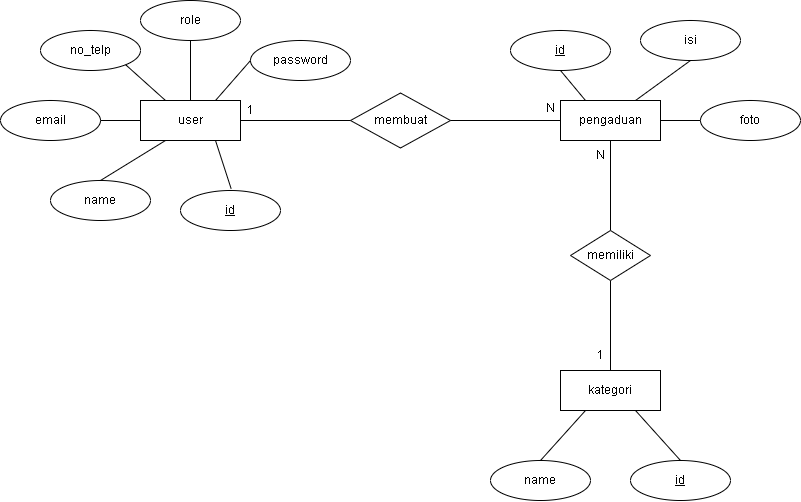

The diagram above was exported from draw.io. Its source (the exported page's mxGraphModel, read from the mxfile embedded in the PNG):
<mxGraphModel dx="925" dy="664" grid="1" gridSize="10" guides="1" tooltips="1" connect="1" arrows="1" fold="1" page="1" pageScale="1" pageWidth="850" pageHeight="1100" math="0" shadow="0">
  <root>
    <mxCell id="0" />
    <mxCell id="1" parent="0" />
    <mxCell id="rRgsFabnxgeMp42xi7Yz-1" parent="1" style="whiteSpace=wrap;html=1;align=center;" value="user" vertex="1">
      <mxGeometry height="40" width="100" x="150" y="170" as="geometry" />
    </mxCell>
    <mxCell id="rRgsFabnxgeMp42xi7Yz-2" parent="1" style="whiteSpace=wrap;html=1;align=center;" value="kategori" vertex="1">
      <mxGeometry height="40" width="100" x="570" y="440" as="geometry" />
    </mxCell>
    <mxCell id="rRgsFabnxgeMp42xi7Yz-24" edge="1" parent="1" source="rRgsFabnxgeMp42xi7Yz-3" style="edgeStyle=orthogonalEdgeStyle;rounded=0;orthogonalLoop=1;jettySize=auto;html=1;entryX=0.5;entryY=0;entryDx=0;entryDy=0;endArrow=none;endFill=0;" target="rRgsFabnxgeMp42xi7Yz-18">
      <mxGeometry relative="1" as="geometry" />
    </mxCell>
    <mxCell id="rRgsFabnxgeMp42xi7Yz-3" parent="1" style="whiteSpace=wrap;html=1;align=center;" value="pengaduan" vertex="1">
      <mxGeometry height="40" width="100" x="570" y="170" as="geometry" />
    </mxCell>
    <mxCell id="rRgsFabnxgeMp42xi7Yz-4" parent="1" style="ellipse;whiteSpace=wrap;html=1;align=center;" value="name" vertex="1">
      <mxGeometry height="40" width="100" x="60" y="250" as="geometry" />
    </mxCell>
    <mxCell id="rRgsFabnxgeMp42xi7Yz-5" parent="1" style="ellipse;whiteSpace=wrap;html=1;align=center;" value="email" vertex="1">
      <mxGeometry height="40" width="100" x="10" y="170" as="geometry" />
    </mxCell>
    <mxCell id="rRgsFabnxgeMp42xi7Yz-6" parent="1" style="ellipse;whiteSpace=wrap;html=1;align=center;" value="password" vertex="1">
      <mxGeometry height="40" width="100" x="260" y="110" as="geometry" />
    </mxCell>
    <mxCell id="rRgsFabnxgeMp42xi7Yz-7" parent="1" style="ellipse;whiteSpace=wrap;html=1;align=center;" value="no_telp" vertex="1">
      <mxGeometry height="40" width="100" x="50" y="100" as="geometry" />
    </mxCell>
    <mxCell id="rRgsFabnxgeMp42xi7Yz-9" parent="1" style="ellipse;whiteSpace=wrap;html=1;align=center;fontStyle=4;" value="id" vertex="1">
      <mxGeometry height="40" width="100" x="190" y="260" as="geometry" />
    </mxCell>
    <mxCell id="rRgsFabnxgeMp42xi7Yz-10" parent="1" style="ellipse;whiteSpace=wrap;html=1;align=center;" value="role" vertex="1">
      <mxGeometry height="40" width="100" x="150" y="70" as="geometry" />
    </mxCell>
    <mxCell id="rRgsFabnxgeMp42xi7Yz-11" parent="1" style="ellipse;whiteSpace=wrap;html=1;align=center;fontStyle=4;" value="id" vertex="1">
      <mxGeometry height="40" width="100" x="520" y="100" as="geometry" />
    </mxCell>
    <mxCell id="rRgsFabnxgeMp42xi7Yz-12" parent="1" style="ellipse;whiteSpace=wrap;html=1;align=center;" value="isi" vertex="1">
      <mxGeometry height="40" width="100" x="650" y="90" as="geometry" />
    </mxCell>
    <mxCell id="rRgsFabnxgeMp42xi7Yz-13" parent="1" style="ellipse;whiteSpace=wrap;html=1;align=center;" value="foto" vertex="1">
      <mxGeometry height="40" width="100" x="710" y="170" as="geometry" />
    </mxCell>
    <mxCell id="rRgsFabnxgeMp42xi7Yz-16" parent="1" style="ellipse;whiteSpace=wrap;html=1;align=center;fontStyle=4;" value="id" vertex="1">
      <mxGeometry height="40" width="100" x="640" y="530" as="geometry" />
    </mxCell>
    <mxCell id="rRgsFabnxgeMp42xi7Yz-17" parent="1" style="ellipse;whiteSpace=wrap;html=1;align=center;" value="name" vertex="1">
      <mxGeometry height="40" width="100" x="500" y="530" as="geometry" />
    </mxCell>
    <mxCell id="rRgsFabnxgeMp42xi7Yz-25" edge="1" parent="1" source="rRgsFabnxgeMp42xi7Yz-18" style="edgeStyle=orthogonalEdgeStyle;rounded=0;orthogonalLoop=1;jettySize=auto;html=1;entryX=0.5;entryY=0;entryDx=0;entryDy=0;endArrow=none;endFill=0;" target="rRgsFabnxgeMp42xi7Yz-2">
      <mxGeometry relative="1" as="geometry" />
    </mxCell>
    <mxCell id="rRgsFabnxgeMp42xi7Yz-18" parent="1" style="shape=rhombus;html=1;dashed=0;whiteSpace=wrap;perimeter=rhombusPerimeter;" value="memiliki" vertex="1">
      <mxGeometry height="50" width="80" x="580" y="300" as="geometry" />
    </mxCell>
    <mxCell id="rRgsFabnxgeMp42xi7Yz-19" parent="1" style="shape=rhombus;html=1;dashed=0;whiteSpace=wrap;perimeter=rhombusPerimeter;" value="membuat" vertex="1">
      <mxGeometry height="55" width="100" x="360" y="162.5" as="geometry" />
    </mxCell>
    <mxCell id="rRgsFabnxgeMp42xi7Yz-21" parent="1" style="line;strokeWidth=1;rotatable=0;dashed=0;labelPosition=right;align=left;verticalAlign=middle;spacingTop=0;spacingLeft=6;points=[];portConstraint=eastwest;" value="" vertex="1">
      <mxGeometry height="10" width="110" x="250" y="185" as="geometry" />
    </mxCell>
    <mxCell id="rRgsFabnxgeMp42xi7Yz-22" parent="1" style="line;strokeWidth=1;rotatable=0;dashed=0;labelPosition=right;align=left;verticalAlign=middle;spacingTop=0;spacingLeft=6;points=[];portConstraint=eastwest;" value="" vertex="1">
      <mxGeometry height="10" width="110" x="460" y="185" as="geometry" />
    </mxCell>
    <mxCell id="rRgsFabnxgeMp42xi7Yz-26" parent="1" style="text;html=1;whiteSpace=wrap;strokeColor=none;fillColor=none;align=center;verticalAlign=middle;rounded=0;" value="1" vertex="1">
      <mxGeometry height="30" width="60" x="230" y="165" as="geometry" />
    </mxCell>
    <mxCell id="rRgsFabnxgeMp42xi7Yz-27" parent="1" style="text;html=1;whiteSpace=wrap;strokeColor=none;fillColor=none;align=center;verticalAlign=middle;rounded=0;" value="N" vertex="1">
      <mxGeometry height="30" width="60" x="530" y="162.5" as="geometry" />
    </mxCell>
    <mxCell id="rRgsFabnxgeMp42xi7Yz-28" parent="1" style="text;html=1;whiteSpace=wrap;strokeColor=none;fillColor=none;align=center;verticalAlign=middle;rounded=0;" value="1" vertex="1">
      <mxGeometry height="30" width="60" x="580" y="410" as="geometry" />
    </mxCell>
    <mxCell id="rRgsFabnxgeMp42xi7Yz-29" parent="1" style="text;html=1;whiteSpace=wrap;strokeColor=none;fillColor=none;align=center;verticalAlign=middle;rounded=0;" value="N" vertex="1">
      <mxGeometry height="30" width="60" x="580" y="210" as="geometry" />
    </mxCell>
    <mxCell id="rRgsFabnxgeMp42xi7Yz-36" edge="1" parent="1" source="rRgsFabnxgeMp42xi7Yz-10" style="rounded=0;orthogonalLoop=1;jettySize=auto;html=1;entryX=0.5;entryY=0;entryDx=0;entryDy=0;endArrow=none;endFill=0;exitX=0.5;exitY=1;exitDx=0;exitDy=0;" target="rRgsFabnxgeMp42xi7Yz-1">
      <mxGeometry relative="1" as="geometry">
        <mxPoint x="180" y="140" as="sourcePoint" />
        <mxPoint x="220" y="166" as="targetPoint" />
      </mxGeometry>
    </mxCell>
    <mxCell id="rRgsFabnxgeMp42xi7Yz-37" edge="1" parent="1" source="rRgsFabnxgeMp42xi7Yz-6" style="rounded=0;orthogonalLoop=1;jettySize=auto;html=1;entryX=0.75;entryY=0;entryDx=0;entryDy=0;endArrow=none;endFill=0;exitX=0;exitY=0.5;exitDx=0;exitDy=0;" target="rRgsFabnxgeMp42xi7Yz-1">
      <mxGeometry relative="1" as="geometry">
        <mxPoint x="220" y="140" as="sourcePoint" />
        <mxPoint x="260" y="166" as="targetPoint" />
      </mxGeometry>
    </mxCell>
    <mxCell id="rRgsFabnxgeMp42xi7Yz-38" edge="1" parent="1" source="rRgsFabnxgeMp42xi7Yz-7" style="rounded=0;orthogonalLoop=1;jettySize=auto;html=1;entryX=0.25;entryY=0;entryDx=0;entryDy=0;endArrow=none;endFill=0;exitX=1;exitY=1;exitDx=0;exitDy=0;" target="rRgsFabnxgeMp42xi7Yz-1">
      <mxGeometry relative="1" as="geometry">
        <mxPoint x="150" y="150" as="sourcePoint" />
        <mxPoint x="190" y="176" as="targetPoint" />
      </mxGeometry>
    </mxCell>
    <mxCell id="rRgsFabnxgeMp42xi7Yz-39" edge="1" parent="1" source="rRgsFabnxgeMp42xi7Yz-5" style="rounded=0;orthogonalLoop=1;jettySize=auto;html=1;entryX=0;entryY=0.5;entryDx=0;entryDy=0;endArrow=none;endFill=0;exitX=1;exitY=0.5;exitDx=0;exitDy=0;" target="rRgsFabnxgeMp42xi7Yz-1">
      <mxGeometry relative="1" as="geometry">
        <mxPoint x="130" y="190" as="sourcePoint" />
        <mxPoint x="170" y="216" as="targetPoint" />
      </mxGeometry>
    </mxCell>
    <mxCell id="rRgsFabnxgeMp42xi7Yz-40" edge="1" parent="1" source="rRgsFabnxgeMp42xi7Yz-4" style="rounded=0;orthogonalLoop=1;jettySize=auto;html=1;entryX=0.25;entryY=1;entryDx=0;entryDy=0;endArrow=none;endFill=0;exitX=0.5;exitY=0;exitDx=0;exitDy=0;" target="rRgsFabnxgeMp42xi7Yz-1">
      <mxGeometry relative="1" as="geometry">
        <mxPoint x="190" y="220" as="sourcePoint" />
        <mxPoint x="230" y="246" as="targetPoint" />
      </mxGeometry>
    </mxCell>
    <mxCell id="rRgsFabnxgeMp42xi7Yz-41" edge="1" parent="1" source="rRgsFabnxgeMp42xi7Yz-1" style="rounded=0;orthogonalLoop=1;jettySize=auto;html=1;entryX=0.506;entryY=-0.048;entryDx=0;entryDy=0;endArrow=none;endFill=0;exitX=0.75;exitY=1;exitDx=0;exitDy=0;entryPerimeter=0;" target="rRgsFabnxgeMp42xi7Yz-9">
      <mxGeometry relative="1" as="geometry">
        <mxPoint x="220" y="220" as="sourcePoint" />
        <mxPoint x="260" y="246" as="targetPoint" />
      </mxGeometry>
    </mxCell>
    <mxCell id="rRgsFabnxgeMp42xi7Yz-43" edge="1" parent="1" source="rRgsFabnxgeMp42xi7Yz-2" style="rounded=0;orthogonalLoop=1;jettySize=auto;html=1;entryX=0.5;entryY=0;entryDx=0;entryDy=0;endArrow=none;endFill=0;exitX=0.25;exitY=1;exitDx=0;exitDy=0;" target="rRgsFabnxgeMp42xi7Yz-17">
      <mxGeometry relative="1" as="geometry">
        <mxPoint x="580" y="500" as="sourcePoint" />
        <mxPoint x="620" y="526" as="targetPoint" />
      </mxGeometry>
    </mxCell>
    <mxCell id="rRgsFabnxgeMp42xi7Yz-44" edge="1" parent="1" source="rRgsFabnxgeMp42xi7Yz-2" style="rounded=0;orthogonalLoop=1;jettySize=auto;html=1;entryX=0.5;entryY=0;entryDx=0;entryDy=0;endArrow=none;endFill=0;exitX=0.75;exitY=1;exitDx=0;exitDy=0;" target="rRgsFabnxgeMp42xi7Yz-16">
      <mxGeometry relative="1" as="geometry">
        <mxPoint x="620" y="500" as="sourcePoint" />
        <mxPoint x="660" y="526" as="targetPoint" />
      </mxGeometry>
    </mxCell>
    <mxCell id="rRgsFabnxgeMp42xi7Yz-45" edge="1" parent="1" source="rRgsFabnxgeMp42xi7Yz-11" style="rounded=0;orthogonalLoop=1;jettySize=auto;html=1;entryX=0.25;entryY=0;entryDx=0;entryDy=0;endArrow=none;endFill=0;exitX=0.5;exitY=1;exitDx=0;exitDy=0;" target="rRgsFabnxgeMp42xi7Yz-3">
      <mxGeometry relative="1" as="geometry">
        <mxPoint x="700" y="130" as="sourcePoint" />
        <mxPoint x="700" y="220" as="targetPoint" />
      </mxGeometry>
    </mxCell>
    <mxCell id="rRgsFabnxgeMp42xi7Yz-46" edge="1" parent="1" source="rRgsFabnxgeMp42xi7Yz-12" style="rounded=0;orthogonalLoop=1;jettySize=auto;html=1;entryX=0.75;entryY=0;entryDx=0;entryDy=0;endArrow=none;endFill=0;exitX=0.5;exitY=1;exitDx=0;exitDy=0;" target="rRgsFabnxgeMp42xi7Yz-3">
      <mxGeometry relative="1" as="geometry">
        <mxPoint x="670" y="140" as="sourcePoint" />
        <mxPoint x="670" y="230" as="targetPoint" />
      </mxGeometry>
    </mxCell>
    <mxCell id="rRgsFabnxgeMp42xi7Yz-47" edge="1" parent="1" source="rRgsFabnxgeMp42xi7Yz-13" style="rounded=0;orthogonalLoop=1;jettySize=auto;html=1;entryX=1;entryY=0.5;entryDx=0;entryDy=0;endArrow=none;endFill=0;exitX=0;exitY=0.5;exitDx=0;exitDy=0;" target="rRgsFabnxgeMp42xi7Yz-3">
      <mxGeometry relative="1" as="geometry">
        <mxPoint x="720" y="210" as="sourcePoint" />
        <mxPoint x="690" y="246" as="targetPoint" />
      </mxGeometry>
    </mxCell>
  </root>
</mxGraphModel>